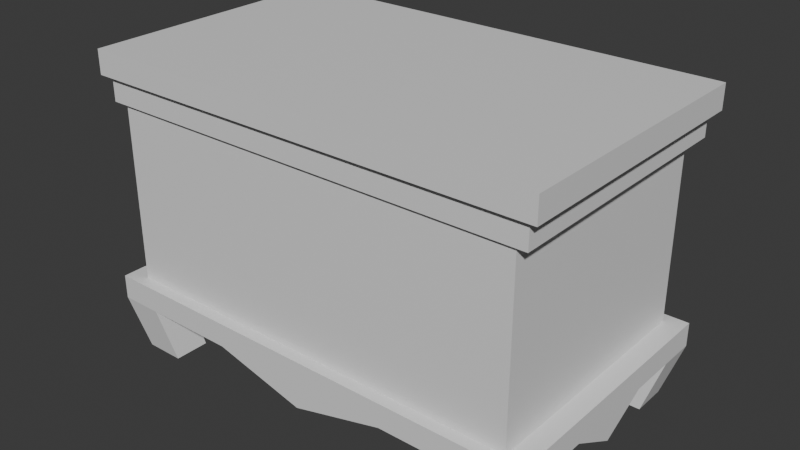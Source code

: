 # Source: chest.blend  (saved by Blender 5.0.119; exported with 4.5.12 LTS)
import bpy
from mathutils import Matrix  # noqa: F401  (used for matrix-valued properties, if any)

bpy.ops.wm.read_factory_settings(use_empty=True)
scene = bpy.context.scene
scene.name = 'Scene'

# ---- collections
col_collection = bpy.data.collections.new('Collection'); scene.collection.children.link(col_collection)

# ---- materials (node trees are filled in below, after node groups)
mat_material = bpy.data.materials.new('Material')
mat_material.alpha_threshold = 0.0
mat_material.use_backface_culling_lightprobe_volume = False
mat_material.roughness = 0.5
mat_material.line_color = (0.0, 0.0, 0.0, 1.0)

# ---- material node trees
mat_material.use_nodes = True; mat_material.node_tree.nodes.clear()
_N = mat_material.node_tree.nodes; _L = mat_material.node_tree.links
n0 = _N.new('ShaderNodeOutputMaterial'); n0.name = 'Material Output'; n0.location = (200, 100)
n1 = _N.new('ShaderNodeBsdfPrincipled'); n1.name = 'Principled BSDF'; n1.location = (-200, 100)
_L.new(n1.outputs[0], n0.inputs[0])
n0.is_active_output = True

# ---- world
world_world = bpy.data.worlds.new('World'); scene.world = world_world
world_world.use_nodes = True; world_world.node_tree.nodes.clear()
_N = world_world.node_tree.nodes; _L = world_world.node_tree.links
n0 = _N.new('ShaderNodeOutputWorld'); n0.name = 'World Output'; n0.location = (200, 100)
n1 = _N.new('ShaderNodeBackground'); n1.name = 'Background'; n1.location = (-200, 100)
n1.inputs[0].default_value = (0.05088, 0.05088, 0.05088, 1.0)
_L.new(n1.outputs[0], n0.inputs[0])
n0.is_active_output = True
world_world.color = (0.05088, 0.05088, 0.05088)
world_world.sun_shadow_jitter_overblur = 0.0

# ---- meshes
me_cube_017 = bpy.data.meshes.new('Cube.017')
me_cube_017.from_pydata([(-0.9952, -1.142, 0.09675), (-0.9952, -1.142, 0.2008), (-0.9952, 0.03029, 0.09675), (-0.9952, 0.03029, 0.2008), (0.9952, -1.142, 0.09675), (0.9952, -1.142, 0.2008), (0.9952, 0.03029, 0.09675), (0.9952, 0.03029, 0.2008), (-0.9556, -1.119, 0.08281), (-0.9556, 0.00695, 0.08281), (0.9556, -1.119, 0.08281), (0.9556, 0.00695, 0.08281), (-0.9556, -1.119, -0.009199), (-0.9556, 0.00695, -0.009199), (0.9556, -1.119, -0.009199), (0.9556, 0.00695, -0.009199)], [], [(0, 1, 3, 2), (2, 3, 7, 6), (6, 7, 5, 4), (4, 5, 1, 0), (2, 6, 11, 9), (7, 3, 1, 5), (11, 10, 14, 15), (0, 2, 9, 8), (6, 4, 10, 11), (4, 0, 8, 10), (8, 9, 13, 12), (10, 8, 12, 14), (9, 11, 15, 13)])
_uv = me_cube_017.uv_layers.new(name='UVMap')
_uv.uv.foreach_set('vector', [0.375, 0.0, 0.625, 0.0, 0.625, 0.25, 0.375, 0.25, 0.375, 0.25, 0.625, 0.25, 0.625, 0.5, 0.375, 0.5, 0.375, 0.5, 0.625, 0.5, 0.625, 0.75, 0.375, 0.75, 0.375, 0.75, 0.625, 0.75, 0.625, 1.0, 0.375, 1.0, 0.375, 0.25, 0.375, 0.5, 0.375, 0.5, 0.375, 0.25, 0.625, 0.5, 0.875, 0.5, 0.875, 0.75, 0.625, 0.75, 0.375, 0.5, 0.375, 0.75, 0.375, 0.75, 0.375, 0.5, 0.375, 0.0, 0.375, 0.25, 0.375, 0.25, 0.375, 0.0, 0.375, 0.5, 0.375, 0.75, 0.375, 0.75, 0.375, 0.5, 0.375, 0.75, 0.375, 1.0, 0.375, 1.0, 0.375, 0.75, 0.375, 0.0, 0.375, 0.25, 0.375, 0.25, 0.375, 0.0, 0.375, 0.75, 0.375, 1.0, 0.375, 1.0, 0.375, 0.75, 0.375, 0.25, 0.375, 0.5, 0.375, 0.5, 0.375, 0.25])
me_cube_017.materials.append(mat_material)
me_cube_017.update()
me_cube_016 = bpy.data.meshes.new('Cube.016')
me_cube_016.from_pydata([(-0.991, -0.5837, -0.09569), (-0.991, -0.5837, 0.008643), (-0.991, 0.5837, -0.09569), (-0.991, 0.5837, 0.008643), (0.991, -0.5837, -0.09569), (0.991, -0.5837, 0.008643), (0.991, 0.5837, -0.09569), (0.991, 0.5837, 0.008643), (0.8079, 0.5837, -0.09569), (0.0, 0.5837, -0.2), (-0.8079, 0.5837, -0.09569), (-0.8079, 0.5837, 0.008643), (0.0, 0.5837, 0.008643), (0.8079, 0.5837, 0.008643), (-0.8079, -0.5837, -0.09569), (0.0, -0.5837, -0.2), (0.8079, -0.5837, -0.09569), (0.8079, -0.5837, 0.008643), (0.0, -0.5837, 0.008643), (-0.8079, -0.5837, 0.008643), (-0.991, 0.4178, -0.09569), (-0.991, 0.0, -0.2082), (-0.991, -0.4178, -0.09569), (-0.991, -0.4178, 0.008643), (-0.991, 0.0, 0.008643), (-0.991, 0.4178, 0.008643), (0.991, -0.4178, -0.09569), (0.991, 0.0, -0.2082), (0.991, 0.4178, -0.09569), (0.991, 0.4178, 0.008643), (0.991, 0.0, 0.008643), (0.991, -0.4178, 0.008643), (0.8079, 0.4178, 0.008643), (0.8079, 0.0, 0.008643), (0.8079, -0.4178, 0.008643), (0.0, 0.4178, 0.008643), (0.0, 0.0, 0.008643), (0.0, -0.4178, 0.008643), (-0.8079, 0.4178, 0.008643), (-0.8079, 0.0, 0.008643), (-0.8079, -0.4178, 0.008643), (-0.8079, 0.4178, -0.09569), (-0.8079, 0.0, -0.2082), (-0.8079, -0.4178, -0.09569), (0.0, 0.4178, -0.2), (0.0, 0.0, -0.2082), (0.0, -0.4178, -0.2), (0.8079, 0.4178, -0.09569), (0.8079, 0.0, -0.2082), (0.8079, -0.4178, -0.09569), (-0.991, -0.2089, -0.09569), (-0.991, -0.2089, 0.008643), (0.991, -0.2089, -0.09569), (0.991, -0.2089, 0.008643), (0.8079, -0.2089, 0.008643), (0.0, -0.2089, 0.008643), (-0.8079, -0.2089, 0.008643), (-0.8079, -0.2089, -0.09569), (0.0, -0.2089, -0.2), (0.8079, -0.2089, -0.09569), (-0.991, 0.2089, -0.09569), (-0.991, 0.2089, 0.008643), (0.991, 0.2089, -0.09569), (0.991, 0.2089, 0.008643), (0.8079, 0.2089, 0.008643), (0.0, 0.2089, 0.008643), (-0.8079, 0.2089, 0.008643), (-0.8079, 0.2089, -0.09569), (0.0, 0.2089, -0.2), (0.8079, 0.2089, -0.09569), (-0.404, 0.5837, -0.09569), (-0.404, 0.5837, 0.008643), (-0.404, -0.5837, -0.09569), (-0.404, -0.5837, 0.008643), (-0.404, 0.4178, -0.09569), (-0.404, 0.0, -0.2082), (-0.404, -0.4178, -0.09569), (-0.404, 0.4178, 0.008643), (-0.404, 0.0, 0.008643), (-0.404, -0.4178, 0.008643), (-0.404, -0.2089, 0.008643), (-0.404, -0.2089, -0.09569), (-0.404, 0.2089, 0.008643), (-0.404, 0.2089, -0.09569), (0.404, 0.5837, -0.09569), (0.404, 0.5837, 0.008643), (0.404, -0.5837, -0.09569), (0.404, -0.5837, 0.008643), (0.404, 0.4178, -0.09569), (0.404, 0.0, -0.2082), (0.404, -0.4178, -0.09569), (0.404, 0.4178, 0.008643), (0.404, 0.0, 0.008643), (0.404, -0.4178, 0.008643), (0.404, -0.2089, 0.008643), (0.404, -0.2089, -0.09569), (0.404, 0.2089, 0.008643), (0.404, 0.2089, -0.09569), (-0.919, -0.5413, -0.3236), (-0.919, 0.5413, -0.3236), (0.919, -0.5413, -0.3236), (0.919, 0.5413, -0.3236), (0.7492, 0.5413, -0.3236), (-0.7492, 0.5413, -0.3236), (-0.7492, -0.5413, -0.3236), (0.7492, -0.5413, -0.3236), (-0.919, 0.3874, -0.3236), (-0.919, -0.3874, -0.3236), (0.919, -0.3874, -0.3236), (0.919, 0.3874, -0.3236), (-0.7492, 0.3874, -0.3236), (-0.7492, -0.3874, -0.3236), (0.7492, 0.3874, -0.3236), (0.7492, -0.3874, -0.3236)], [], [(20, 25, 3, 2), (8, 13, 7, 6), (26, 31, 5, 4), (14, 19, 1, 0), (4, 16, 105, 100), (40, 23, 1, 19), (31, 34, 17, 5), (93, 37, 18, 87), (79, 40, 19, 73), (49, 26, 108, 113), (76, 46, 15, 72), (90, 49, 16, 86), (4, 5, 17, 16), (86, 87, 18, 15), (72, 73, 19, 14), (2, 3, 11, 10), (70, 71, 12, 9), (84, 85, 13, 8), (84, 8, 47, 88), (97, 69, 48, 89), (95, 59, 49, 90), (70, 9, 44, 74), (83, 68, 45, 75), (81, 58, 46, 76), (0, 22, 107, 98), (60, 67, 42, 21), (50, 57, 43, 22), (71, 11, 38, 77), (82, 66, 39, 78), (80, 56, 40, 79), (85, 12, 35, 91), (96, 65, 36, 92), (94, 55, 37, 93), (7, 13, 32, 29), (63, 64, 33, 30), (53, 54, 34, 31), (11, 3, 25, 38), (66, 61, 24, 39), (56, 51, 23, 40), (22, 43, 111, 107), (69, 62, 27, 48), (59, 52, 26, 49), (6, 7, 29, 28), (62, 63, 30, 27), (52, 53, 31, 26), (0, 1, 23, 22), (50, 51, 24, 21), (60, 61, 25, 20), (22, 23, 51, 50), (27, 30, 53, 52), (48, 27, 52, 59), (39, 24, 51, 56), (30, 33, 54, 53), (92, 36, 55, 94), (78, 39, 56, 80), (21, 42, 57, 50), (75, 45, 58, 81), (89, 48, 59, 95), (21, 24, 61, 60), (28, 29, 63, 62), (47, 28, 62, 69), (38, 25, 61, 66), (29, 32, 64, 63), (91, 35, 65, 96), (77, 38, 66, 82), (20, 41, 67, 60), (74, 44, 68, 83), (88, 47, 69, 97), (41, 74, 83, 67), (35, 77, 82, 65), (42, 75, 81, 57), (36, 78, 80, 55), (55, 80, 79, 37), (65, 82, 78, 36), (12, 71, 77, 35), (57, 81, 76, 43), (67, 83, 75, 42), (10, 70, 74, 41), (10, 11, 71, 70), (15, 18, 73, 72), (43, 76, 72, 14), (37, 79, 73, 18), (44, 88, 97, 68), (32, 91, 96, 64), (45, 89, 95, 58), (33, 92, 94, 54), (54, 94, 93, 34), (64, 96, 92, 33), (13, 85, 91, 32), (58, 95, 90, 46), (68, 97, 89, 45), (9, 84, 88, 44), (9, 12, 85, 84), (16, 17, 87, 86), (46, 90, 86, 15), (34, 93, 87, 17), (113, 108, 100, 105), (107, 111, 104, 98), (99, 103, 110, 106), (102, 101, 109, 112), (14, 0, 98, 104), (47, 8, 102, 112), (2, 10, 103, 99), (8, 6, 101, 102), (43, 14, 104, 111), (26, 4, 100, 108), (10, 41, 110, 103), (41, 20, 106, 110), (28, 47, 112, 109), (20, 2, 99, 106), (16, 49, 113, 105), (6, 28, 109, 101)])
_uv = me_cube_016.uv_layers.new(name='UVMap')
_uv.uv.foreach_set('vector', [0.375, 0.1875, 0.625, 0.1875, 0.625, 0.25, 0.375, 0.25, 0.375, 0.4375, 0.625, 0.4375, 0.625, 0.5, 0.375, 0.5, 0.375, 0.6875, 0.625, 0.6875, 0.625, 0.75, 0.375, 0.75, 0.375, 0.9375, 0.625, 0.9375, 0.625, 1.0, 0.375, 1.0, 0.375, 0.75, 0.375, 0.8125, 0.375, 0.8125, 0.375, 0.75, 0.8125, 0.6875, 0.875, 0.6875, 0.875, 0.75, 0.8125, 0.75, 0.625, 0.6875, 0.6875, 0.6875, 0.6875, 0.75, 0.625, 0.75, 0.7188, 0.6875, 0.75, 0.6875, 0.75, 0.75, 0.7188, 0.75, 0.7812, 0.6875, 0.8125, 0.6875, 0.8125, 0.75, 0.7812, 0.75, 0.3125, 0.6875, 0.375, 0.6875, 0.375, 0.6875, 0.3125, 0.6875, 0.2188, 0.6875, 0.25, 0.6875, 0.25, 0.75, 0.2188, 0.75, 0.2812, 0.6875, 0.3125, 0.6875, 0.3125, 0.75, 0.2812, 0.75, 0.375, 0.75, 0.625, 0.75, 0.625, 0.8125, 0.375, 0.8125, 0.375, 0.8438, 0.625, 0.8438, 0.625, 0.875, 0.375, 0.875, 0.375, 0.9062, 0.625, 0.9062, 0.625, 0.9375, 0.375, 0.9375, 0.375, 0.25, 0.625, 0.25, 0.625, 0.3125, 0.375, 0.3125, 0.375, 0.3438, 0.625, 0.3438, 0.625, 0.375, 0.375, 0.375, 0.375, 0.4062, 0.625, 0.4062, 0.625, 0.4375, 0.375, 0.4375, 0.2812, 0.5, 0.3125, 0.5, 0.3125, 0.5625, 0.2812, 0.5625, 0.2812, 0.5938, 0.3125, 0.5938, 0.3125, 0.625, 0.2812, 0.625, 0.2812, 0.6562, 0.3125, 0.6562, 0.3125, 0.6875, 0.2812, 0.6875, 0.2188, 0.5, 0.25, 0.5, 0.25, 0.5625, 0.2188, 0.5625, 0.2187, 0.5938, 0.25, 0.5938, 0.25, 0.625, 0.2187, 0.625, 0.2187, 0.6562, 0.25, 0.6562, 0.25, 0.6875, 0.2188, 0.6875, 0.375, 0.0, 0.375, 0.0625, 0.375, 0.0625, 0.375, 0.0, 0.125, 0.5938, 0.1875, 0.5938, 0.1875, 0.625, 0.125, 0.625, 0.125, 0.6562, 0.1875, 0.6562, 0.1875, 0.6875, 0.125, 0.6875, 0.7812, 0.5, 0.8125, 0.5, 0.8125, 0.5625, 0.7812, 0.5625, 0.7812, 0.5938, 0.8125, 0.5938, 0.8125, 0.625, 0.7812, 0.625, 0.7812, 0.6562, 0.8125, 0.6562, 0.8125, 0.6875, 0.7812, 0.6875, 0.7188, 0.5, 0.75, 0.5, 0.75, 0.5625, 0.7188, 0.5625, 0.7188, 0.5938, 0.75, 0.5938, 0.75, 0.625, 0.7188, 0.625, 0.7188, 0.6562, 0.75, 0.6562, 0.75, 0.6875, 0.7188, 0.6875, 0.625, 0.5, 0.6875, 0.5, 0.6875, 0.5625, 0.625, 0.5625, 0.625, 0.5938, 0.6875, 0.5938, 0.6875, 0.625, 0.625, 0.625, 0.625, 0.6562, 0.6875, 0.6562, 0.6875, 0.6875, 0.625, 0.6875, 0.8125, 0.5, 0.875, 0.5, 0.875, 0.5625, 0.8125, 0.5625, 0.8125, 0.5938, 0.875, 0.5938, 0.875, 0.625, 0.8125, 0.625, 0.8125, 0.6562, 0.875, 0.6562, 0.875, 0.6875, 0.8125, 0.6875, 0.125, 0.6875, 0.1875, 0.6875, 0.1875, 0.6875, 0.125, 0.6875, 0.3125, 0.5938, 0.375, 0.5938, 0.375, 0.625, 0.3125, 0.625, 0.3125, 0.6562, 0.375, 0.6562, 0.375, 0.6875, 0.3125, 0.6875, 0.375, 0.5, 0.625, 0.5, 0.625, 0.5625, 0.375, 0.5625, 0.375, 0.5938, 0.625, 0.5938, 0.625, 0.625, 0.375, 0.625, 0.375, 0.6562, 0.625, 0.6562, 0.625, 0.6875, 0.375, 0.6875, 0.375, 0.0, 0.625, 0.0, 0.625, 0.0625, 0.375, 0.0625, 0.375, 0.09375, 0.625, 0.09375, 0.625, 0.125, 0.375, 0.125, 0.375, 0.1562, 0.625, 0.1562, 0.625, 0.1875, 0.375, 0.1875, 0.375, 0.0625, 0.625, 0.0625, 0.625, 0.09375, 0.375, 0.09375, 0.375, 0.625, 0.625, 0.625, 0.625, 0.6562, 0.375, 0.6562, 0.3125, 0.625, 0.375, 0.625, 0.375, 0.6562, 0.3125, 0.6562, 0.8125, 0.625, 0.875, 0.625, 0.875, 0.6562, 0.8125, 0.6562, 0.625, 0.625, 0.6875, 0.625, 0.6875, 0.6562, 0.625, 0.6562, 0.7188, 0.625, 0.75, 0.625, 0.75, 0.6562, 0.7188, 0.6562, 0.7812, 0.625, 0.8125, 0.625, 0.8125, 0.6562, 0.7812, 0.6562, 0.125, 0.625, 0.1875, 0.625, 0.1875, 0.6562, 0.125, 0.6562, 0.2187, 0.625, 0.25, 0.625, 0.25, 0.6562, 0.2187, 0.6562, 0.2812, 0.625, 0.3125, 0.625, 0.3125, 0.6562, 0.2812, 0.6562, 0.375, 0.125, 0.625, 0.125, 0.625, 0.1562, 0.375, 0.1562, 0.375, 0.5625, 0.625, 0.5625, 0.625, 0.5938, 0.375, 0.5938, 0.3125, 0.5625, 0.375, 0.5625, 0.375, 0.5938, 0.3125, 0.5938, 0.8125, 0.5625, 0.875, 0.5625, 0.875, 0.5938, 0.8125, 0.5938, 0.625, 0.5625, 0.6875, 0.5625, 0.6875, 0.5938, 0.625, 0.5938, 0.7188, 0.5625, 0.75, 0.5625, 0.75, 0.5938, 0.7188, 0.5938, 0.7812, 0.5625, 0.8125, 0.5625, 0.8125, 0.5938, 0.7812, 0.5938, 0.125, 0.5625, 0.1875, 0.5625, 0.1875, 0.5938, 0.125, 0.5938, 0.2188, 0.5625, 0.25, 0.5625, 0.25, 0.5938, 0.2187, 0.5938, 0.2812, 0.5625, 0.3125, 0.5625, 0.3125, 0.5938, 0.2812, 0.5938, 0.1875, 0.5625, 0.2188, 0.5625, 0.2187, 0.5938, 0.1875, 0.5938, 0.75, 0.5625, 0.7812, 0.5625, 0.7812, 0.5938, 0.75, 0.5938, 0.1875, 0.625, 0.2187, 0.625, 0.2187, 0.6562, 0.1875, 0.6562, 0.75, 0.625, 0.7812, 0.625, 0.7812, 0.6562, 0.75, 0.6562, 0.75, 0.6562, 0.7812, 0.6562, 0.7812, 0.6875, 0.75, 0.6875, 0.75, 0.5938, 0.7812, 0.5938, 0.7812, 0.625, 0.75, 0.625, 0.75, 0.5, 0.7812, 0.5, 0.7812, 0.5625, 0.75, 0.5625, 0.1875, 0.6562, 0.2187, 0.6562, 0.2188, 0.6875, 0.1875, 0.6875, 0.1875, 0.5938, 0.2187, 0.5938, 0.2187, 0.625, 0.1875, 0.625, 0.1875, 0.5, 0.2188, 0.5, 0.2188, 0.5625, 0.1875, 0.5625, 0.375, 0.3125, 0.625, 0.3125, 0.625, 0.3438, 0.375, 0.3438, 0.375, 0.875, 0.625, 0.875, 0.625, 0.9062, 0.375, 0.9062, 0.1875, 0.6875, 0.2188, 0.6875, 0.2188, 0.75, 0.1875, 0.75, 0.75, 0.6875, 0.7812, 0.6875, 0.7812, 0.75, 0.75, 0.75, 0.25, 0.5625, 0.2812, 0.5625, 0.2812, 0.5938, 0.25, 0.5938, 0.6875, 0.5625, 0.7188, 0.5625, 0.7188, 0.5938, 0.6875, 0.5938, 0.25, 0.625, 0.2812, 0.625, 0.2812, 0.6562, 0.25, 0.6562, 0.6875, 0.625, 0.7188, 0.625, 0.7188, 0.6562, 0.6875, 0.6562, 0.6875, 0.6562, 0.7188, 0.6562, 0.7188, 0.6875, 0.6875, 0.6875, 0.6875, 0.5938, 0.7188, 0.5938, 0.7188, 0.625, 0.6875, 0.625, 0.6875, 0.5, 0.7188, 0.5, 0.7188, 0.5625, 0.6875, 0.5625, 0.25, 0.6562, 0.2812, 0.6562, 0.2812, 0.6875, 0.25, 0.6875, 0.25, 0.5938, 0.2812, 0.5938, 0.2812, 0.625, 0.25, 0.625, 0.25, 0.5, 0.2812, 0.5, 0.2812, 0.5625, 0.25, 0.5625, 0.375, 0.375, 0.625, 0.375, 0.625, 0.4062, 0.375, 0.4062, 0.375, 0.8125, 0.625, 0.8125, 0.625, 0.8438, 0.375, 0.8438, 0.25, 0.6875, 0.2812, 0.6875, 0.2812, 0.75, 0.25, 0.75, 0.6875, 0.6875, 0.7188, 0.6875, 0.7188, 0.75, 0.6875, 0.75, 0.3125, 0.6875, 0.375, 0.6875, 0.375, 0.75, 0.3125, 0.75, 0.125, 0.6875, 0.1875, 0.6875, 0.1875, 0.75, 0.125, 0.75, 0.125, 0.5, 0.1875, 0.5, 0.1875, 0.5625, 0.125, 0.5625, 0.3125, 0.5, 0.375, 0.5, 0.375, 0.5625, 0.3125, 0.5625, 0.375, 0.9375, 0.375, 1.0, 0.375, 1.0, 0.375, 0.9375, 0.3125, 0.5625, 0.3125, 0.5, 0.3125, 0.5, 0.3125, 0.5625, 0.375, 0.25, 0.375, 0.3125, 0.375, 0.3125, 0.375, 0.25, 0.375, 0.4375, 0.375, 0.5, 0.375, 0.5, 0.375, 0.4375, 0.1875, 0.6875, 0.1875, 0.75, 0.1875, 0.75, 0.1875, 0.6875, 0.375, 0.6875, 0.375, 0.75, 0.375, 0.75, 0.375, 0.6875, 0.1875, 0.5, 0.1875, 0.5625, 0.1875, 0.5625, 0.1875, 0.5, 0.1875, 0.5625, 0.125, 0.5625, 0.125, 0.5625, 0.1875, 0.5625, 0.375, 0.5625, 0.3125, 0.5625, 0.3125, 0.5625, 0.375, 0.5625, 0.375, 0.1875, 0.375, 0.25, 0.375, 0.25, 0.375, 0.1875, 0.3125, 0.75, 0.3125, 0.6875, 0.3125, 0.6875, 0.3125, 0.75, 0.375, 0.5, 0.375, 0.5625, 0.375, 0.5625, 0.375, 0.5])
me_cube_016.materials.append(mat_material)
me_cube_016.update()
me_cube = bpy.data.meshes.new('Cube')
me_cube.from_pydata([(-0.9049, -0.5329, -0.4618), (-0.9049, -0.5329, 0.3838), (-0.9049, 0.5329, -0.4618), (-0.9049, 0.5329, 0.3838), (0.9049, -0.5329, -0.4618), (0.9049, -0.5329, 0.3838), (0.9049, 0.5329, -0.4618), (0.9049, 0.5329, 0.3838)], [], [(0, 1, 3, 2), (2, 3, 7, 6), (6, 7, 5, 4), (4, 5, 1, 0), (2, 6, 4, 0)])
_uv = me_cube.uv_layers.new(name='UVMap')
_uv.uv.foreach_set('vector', [0.375, 0.0, 0.625, 0.0, 0.625, 0.25, 0.375, 0.25, 0.375, 0.25, 0.625, 0.25, 0.625, 0.5, 0.375, 0.5, 0.375, 0.5, 0.625, 0.5, 0.625, 0.75, 0.375, 0.75, 0.375, 0.75, 0.625, 0.75, 0.625, 1.0, 0.375, 1.0, 0.125, 0.5, 0.375, 0.5, 0.375, 0.75, 0.125, 0.75])
me_cube.materials.append(mat_material)
me_cube.update()
me_cylinder = bpy.data.meshes.new('Cylinder')
me_cylinder.from_pydata([(-0.0986, 0.04068, 1.68e-08), (0.0986, 0.04068, 1.68e-08), (-0.0986, 0.0399, -0.007936), (0.0986, 0.0399, -0.007936), (-0.0986, 0.03758, -0.01557), (0.0986, 0.03758, -0.01557), (-0.0986, 0.03382, -0.0226), (0.0986, 0.03382, -0.0226), (-0.0986, 0.02876, -0.02876), (0.0986, 0.02876, -0.02876), (-0.0986, 0.0226, -0.03382), (0.0986, 0.0226, -0.03382), (-0.0986, 0.01557, -0.03758), (0.0986, 0.01557, -0.03758), (-0.0986, 0.007936, -0.0399), (0.0986, 0.007936, -0.0399), (-0.0986, 6.484e-09, -0.04068), (0.0986, 6.484e-09, -0.04068), (-0.0986, -0.007936, -0.0399), (0.0986, -0.007936, -0.0399), (-0.0986, -0.01557, -0.03758), (0.0986, -0.01557, -0.03758), (-0.0986, -0.0226, -0.03382), (0.0986, -0.0226, -0.03382), (-0.0986, -0.02876, -0.02876), (0.0986, -0.02876, -0.02876), (-0.0986, -0.03382, -0.0226), (0.0986, -0.03382, -0.0226), (-0.0986, -0.03758, -0.01557), (0.0986, -0.03758, -0.01557), (-0.0986, -0.0399, -0.007936), (0.0986, -0.0399, -0.007936), (-0.0986, -0.04068, 1.68e-08), (0.0986, -0.04068, 1.68e-08), (-0.0986, -0.0399, 0.007936), (0.0986, -0.0399, 0.007936), (-0.0986, -0.03758, 0.01557), (0.0986, -0.03758, 0.01557), (-0.0986, -0.03382, 0.0226), (0.0986, -0.03382, 0.0226), (-0.0986, -0.02876, 0.02876), (0.0986, -0.02876, 0.02876), (-0.0986, -0.0226, 0.03382), (0.0986, -0.0226, 0.03382), (-0.0986, -0.01557, 0.03758), (0.0986, -0.01557, 0.03758), (-0.0986, -0.007936, 0.0399), (0.0986, -0.007936, 0.0399), (-0.0986, 6.484e-09, 0.04068), (0.0986, 6.484e-09, 0.04068), (-0.0986, 0.007936, 0.0399), (0.0986, 0.007936, 0.0399), (-0.0986, 0.01557, 0.03758), (0.0986, 0.01557, 0.03758), (-0.0986, 0.0226, 0.03382), (0.0986, 0.0226, 0.03382), (-0.0986, 0.02876, 0.02876), (0.0986, 0.02876, 0.02876), (-0.0986, 0.03382, 0.0226), (0.0986, 0.03382, 0.0226), (-0.0986, 0.03758, 0.01557), (0.0986, 0.03758, 0.01557), (-0.0986, 0.0399, 0.007936), (0.0986, 0.0399, 0.007936)], [], [(0, 1, 3, 2), (2, 3, 5, 4), (4, 5, 7, 6), (6, 7, 9, 8), (8, 9, 11, 10), (10, 11, 13, 12), (12, 13, 15, 14), (14, 15, 17, 16), (16, 17, 19, 18), (18, 19, 21, 20), (20, 21, 23, 22), (22, 23, 25, 24), (24, 25, 27, 26), (26, 27, 29, 28), (28, 29, 31, 30), (30, 31, 33, 32), (32, 33, 35, 34), (34, 35, 37, 36), (36, 37, 39, 38), (38, 39, 41, 40), (40, 41, 43, 42), (42, 43, 45, 44), (44, 45, 47, 46), (46, 47, 49, 48), (48, 49, 51, 50), (50, 51, 53, 52), (52, 53, 55, 54), (54, 55, 57, 56), (56, 57, 59, 58), (58, 59, 61, 60), (3, 1, 63, 61, 59, 57, 55, 53, 51, 49, 47, 45, 43, 41, 39, 37, 35, 33, 31, 29, 27, 25, 23, 21, 19, 17, 15, 13, 11, 9, 7, 5), (60, 61, 63, 62), (62, 63, 1, 0), (0, 2, 4, 6, 8, 10, 12, 14, 16, 18, 20, 22, 24, 26, 28, 30, 32, 34, 36, 38, 40, 42, 44, 46, 48, 50, 52, 54, 56, 58, 60, 62)])
_uv = me_cylinder.uv_layers.new(name='UVMap')
_uv.uv.foreach_set('vector', [1.0, 0.5, 1.0, 1.0, 0.9688, 1.0, 0.9688, 0.5, 0.9688, 0.5, 0.9688, 1.0, 0.9375, 1.0, 0.9375, 0.5, 0.9375, 0.5, 0.9375, 1.0, 0.9062, 1.0, 0.9062, 0.5, 0.9062, 0.5, 0.9062, 1.0, 0.875, 1.0, 0.875, 0.5, 0.875, 0.5, 0.875, 1.0, 0.8438, 1.0, 0.8438, 0.5, 0.8438, 0.5, 0.8438, 1.0, 0.8125, 1.0, 0.8125, 0.5, 0.8125, 0.5, 0.8125, 1.0, 0.7812, 1.0, 0.7812, 0.5, 0.7812, 0.5, 0.7812, 1.0, 0.75, 1.0, 0.75, 0.5, 0.75, 0.5, 0.75, 1.0, 0.7188, 1.0, 0.7188, 0.5, 0.7188, 0.5, 0.7188, 1.0, 0.6875, 1.0, 0.6875, 0.5, 0.6875, 0.5, 0.6875, 1.0, 0.6562, 1.0, 0.6562, 0.5, 0.6562, 0.5, 0.6562, 1.0, 0.625, 1.0, 0.625, 0.5, 0.625, 0.5, 0.625, 1.0, 0.5938, 1.0, 0.5938, 0.5, 0.5938, 0.5, 0.5938, 1.0, 0.5625, 1.0, 0.5625, 0.5, 0.5625, 0.5, 0.5625, 1.0, 0.5312, 1.0, 0.5312, 0.5, 0.5312, 0.5, 0.5312, 1.0, 0.5, 1.0, 0.5, 0.5, 0.5, 0.5, 0.5, 1.0, 0.4688, 1.0, 0.4688, 0.5, 0.4688, 0.5, 0.4688, 1.0, 0.4375, 1.0, 0.4375, 0.5, 0.4375, 0.5, 0.4375, 1.0, 0.4062, 1.0, 0.4062, 0.5, 0.4062, 0.5, 0.4062, 1.0, 0.375, 1.0, 0.375, 0.5, 0.375, 0.5, 0.375, 1.0, 0.3438, 1.0, 0.3438, 0.5, 0.3438, 0.5, 0.3438, 1.0, 0.3125, 1.0, 0.3125, 0.5, 0.3125, 0.5, 0.3125, 1.0, 0.2812, 1.0, 0.2812, 0.5, 0.2812, 0.5, 0.2812, 1.0, 0.25, 1.0, 0.25, 0.5, 0.25, 0.5, 0.25, 1.0, 0.2188, 1.0, 0.2188, 0.5, 0.2188, 0.5, 0.2188, 1.0, 0.1875, 1.0, 0.1875, 0.5, 0.1875, 0.5, 0.1875, 1.0, 0.1562, 1.0, 0.1562, 0.5, 0.1562, 0.5, 0.1562, 1.0, 0.125, 1.0, 0.125, 0.5, 0.125, 0.5, 0.125, 1.0, 0.09375, 1.0, 0.09375, 0.5, 0.09375, 0.5, 0.09375, 1.0, 0.0625, 1.0, 0.0625, 0.5, 0.2968, 0.4854, 0.25, 0.49, 0.2032, 0.4854, 0.1582, 0.4717, 0.1167, 0.4496, 0.08029, 0.4197, 0.05045, 0.3833, 0.02827, 0.3418, 0.01461, 0.2968, 0.01, 0.25, 0.01461, 0.2032, 0.02827, 0.1582, 0.05045, 0.1167, 0.08029, 0.08029, 0.1167, 0.05045, 0.1582, 0.02827, 0.2032, 0.01461, 0.25, 0.01, 0.2968, 0.01461, 0.3418, 0.02827, 0.3833, 0.05045, 0.4197, 0.08029, 0.4496, 0.1167, 0.4717, 0.1582, 0.4854, 0.2032, 0.49, 0.25, 0.4854, 0.2968, 0.4717, 0.3418, 0.4496, 0.3833, 0.4197, 0.4197, 0.3833, 0.4496, 0.3418, 0.4717, 0.0625, 0.5, 0.0625, 1.0, 0.03125, 1.0, 0.03125, 0.5, 0.03125, 0.5, 0.03125, 1.0, 0.0, 1.0, 0.0, 0.5, 0.75, 0.49, 0.7968, 0.4854, 0.8418, 0.4717, 0.8833, 0.4496, 0.9197, 0.4197, 0.9496, 0.3833, 0.9717, 0.3418, 0.9854, 0.2968, 0.99, 0.25, 0.9854, 0.2032, 0.9717, 0.1582, 0.9496, 0.1167, 0.9197, 0.08029, 0.8833, 0.05045, 0.8418, 0.02827, 0.7968, 0.01461, 0.75, 0.01, 0.7032, 0.01461, 0.6582, 0.02827, 0.6167, 0.05045, 0.5803, 0.08029, 0.5504, 0.1167, 0.5283, 0.1582, 0.5146, 0.2032, 0.51, 0.25, 0.5146, 0.2968, 0.5283, 0.3418, 0.5504, 0.3833, 0.5803, 0.4197, 0.6167, 0.4496, 0.6582, 0.4717, 0.7032, 0.4854])
me_cylinder.materials.append(mat_material)
me_cylinder.update()

# ---- objects
ob_cube_066 = bpy.data.objects.new('Cube.066', me_cube_017)
ob_cube_065 = bpy.data.objects.new('Cube.065', me_cube_016)
ob_cube_064 = bpy.data.objects.new('Cube.064', me_cube)
ob_cylinder = bpy.data.objects.new('Cylinder', me_cylinder)

# ---- transforms, parenting, visibility, modifiers, constraints
ob_cube_066.parent = ob_cylinder
ob_cube_066.matrix_parent_inverse = Matrix(((1.0, -0.0, 0.0, -0.0), (-0.0, 1.0, -0.0, -0.584), (0.0, -0.0, 1.0, -1.219), (-0.0, 0.0, -0.0, 1.0)))
ob_cube_066.location = (-0.01263, 0.57, 1.128)
_vg = ob_cube_066.vertex_groups.new(name='Bone')
for _i, _w in zip([0, 1, 2, 3, 4, 5, 6, 7, 8, 9, 10, 11, 12, 13, 14, 15], [1.0, 1.0, 1.0, 1.0, 1.0, 1.0, 1.0, 1.0, 1.0, 1.0, 1.0, 1.0, 1.0, 1.0, 1.0, 1.0]): _vg.add([_i], _w, 'REPLACE')
_m = ob_cube_066.modifiers.new('Solidify', 'SOLIDIFY')
_m.thickness = 0.07
_m = ob_cube_066.modifiers.new('Armature', 'ARMATURE')
_m = ob_cube_066.modifiers.new('Armature.001', 'ARMATURE')
_m.object = ob_cylinder
ob_cube_065.location = (-0.01263, -9.312e-08, 0.3392)
ob_cube_064.location = (-0.01263, -9.312e-08, 0.7764)
_m = ob_cube_064.modifiers.new('Solidify', 'SOLIDIFY')
_m.thickness = 0.1
ob_cylinder.location = (0.0, 0.584, 1.219)

# ---- collection membership
col_collection.objects.link(ob_cube_066)
col_collection.objects.link(ob_cube_065)
col_collection.objects.link(ob_cube_064)
col_collection.objects.link(ob_cylinder)

# ---- scene / render settings (as saved in the file)
scene.frame_start = 1; scene.frame_end = 24; scene.frame_set(10)
scene.render.engine = 'BLENDER_EEVEE_NEXT'
scene.render.bake_bias = 0.0
scene.render.bake_samples = 0
scene.cycles.sampling_pattern = 'TABULATED_SOBOL'
scene.eevee.use_volume_custom_range = False
bpy.context.view_layer.update()

# ---- added for rendering (the .blend has no active camera and no usable light): camera, sun
cam_auto = bpy.data.cameras.new('AutoCamera')
cam_auto.lens = 50.0
cam_auto.sensor_width = 36.0
cam_auto.clip_end = 1000.0
ob_auto_camera = bpy.data.objects.new('AutoCamera', cam_auto)
scene.collection.objects.link(ob_auto_camera)
ob_auto_camera.location = (2.4609, -2.94774, 2.65117)
ob_auto_camera.rotation_euler = (1.09748, -7.21219e-08, 0.694738)
scene.camera = ob_auto_camera
light_auto_sun = bpy.data.lights.new('AutoSun', 'SUN')
light_auto_sun.energy = 3.0
light_auto_sun.angle = 0.0523599
ob_auto_sun = bpy.data.objects.new('AutoSun', light_auto_sun)
scene.collection.objects.link(ob_auto_sun)
ob_auto_sun.rotation_euler = (0.872665, 0.174533, 0.523599)
bpy.context.view_layer.update()
